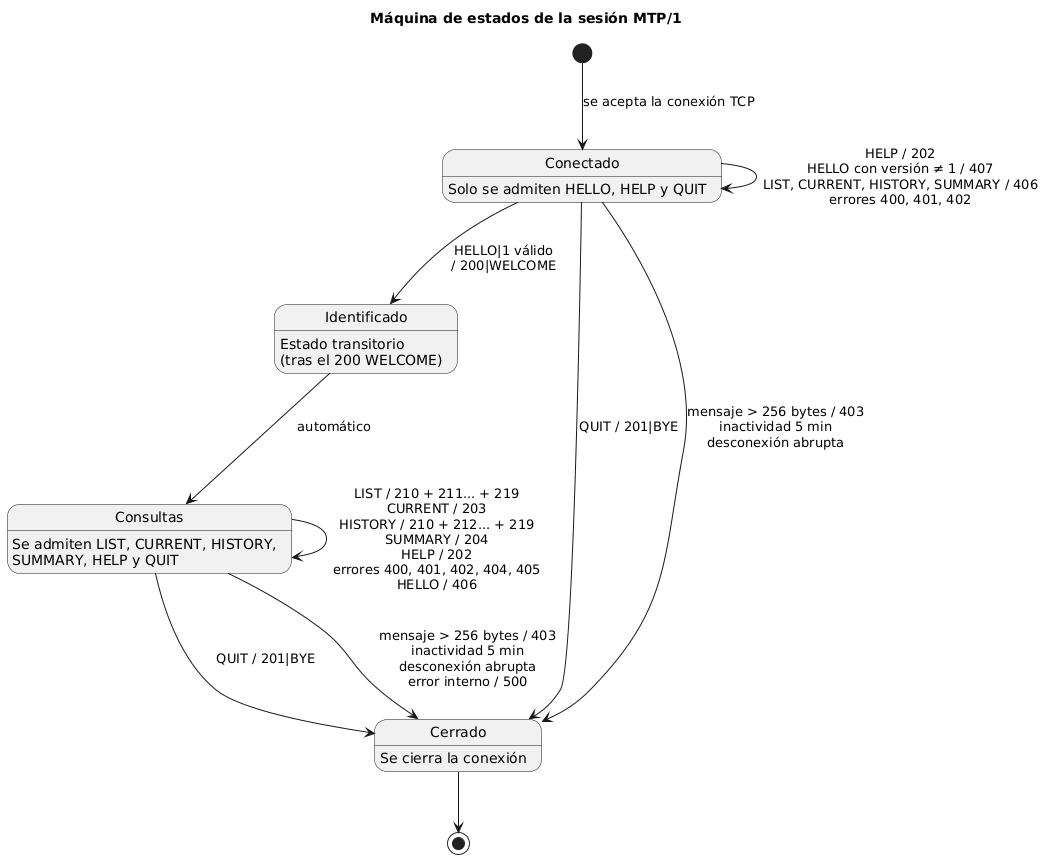

The diagram above was rendered by PlantUML. Its source (embedded in the PNG):
@startuml
title Máquina de estados de la sesión MTP/1
skinparam shadowing false

[*] --> Conectado : se acepta la conexión TCP

state Conectado : Solo se admiten HELLO, HELP y QUIT
state Identificado : Estado transitorio\n(tras el 200 WELCOME)
state Consultas : Se admiten LIST, CURRENT, HISTORY,\nSUMMARY, HELP y QUIT
state Cerrado : Se cierra la conexión

Conectado --> Identificado : HELLO|1 válido\n/ 200|WELCOME
Identificado --> Consultas : automático

Conectado --> Conectado : HELP / 202\nHELLO con versión ≠ 1 / 407\nLIST, CURRENT, HISTORY, SUMMARY / 406\nerrores 400, 401, 402
Consultas --> Consultas : LIST / 210 + 211... + 219\nCURRENT / 203\nHISTORY / 210 + 212... + 219\nSUMMARY / 204\nHELP / 202\nerrores 400, 401, 402, 404, 405\nHELLO / 406

Conectado --> Cerrado : QUIT / 201|BYE
Consultas --> Cerrado : QUIT / 201|BYE

Conectado --> Cerrado : mensaje > 256 bytes / 403\ninactividad 5 min\ndesconexión abrupta
Consultas --> Cerrado : mensaje > 256 bytes / 403\ninactividad 5 min\ndesconexión abrupta\nerror interno / 500

Cerrado --> [*]
@enduml